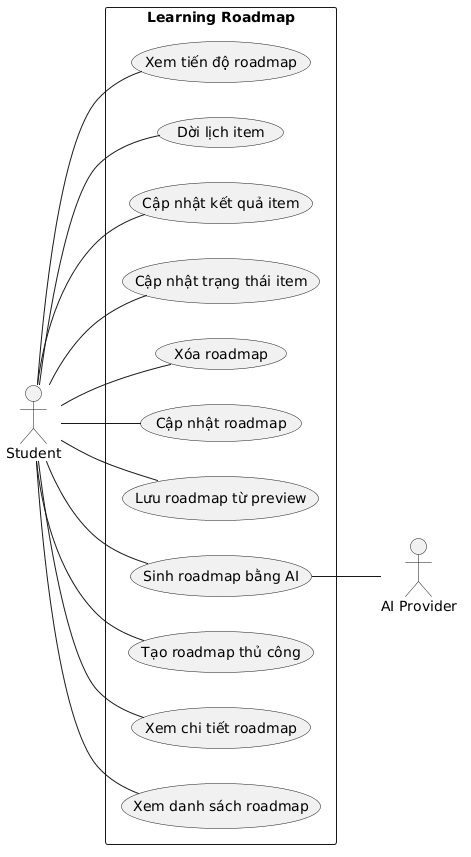

The diagram above was rendered by PlantUML. Its source (embedded in the PNG):
@startuml
left to right direction
skinparam packageStyle rectangle

actor Student
actor "AI Provider" as AI

rectangle "Learning Roadmap" {
  usecase "Xem danh sách roadmap" as RM01
  usecase "Xem chi tiết roadmap" as RM02
  usecase "Tạo roadmap thủ công" as RM03
  usecase "Sinh roadmap bằng AI" as RM04
  usecase "Lưu roadmap từ preview" as RM05
  usecase "Cập nhật roadmap" as RM06
  usecase "Xóa roadmap" as RM07
  usecase "Cập nhật trạng thái item" as RM08
  usecase "Cập nhật kết quả item" as RM09
  usecase "Dời lịch item" as RM10
  usecase "Xem tiến độ roadmap" as RM11
}

Student -- RM01
Student -- RM02
Student -- RM03
Student -- RM04
Student -- RM05
Student -- RM06
Student -- RM07
Student -- RM08
Student -- RM09
Student -- RM10
Student -- RM11
RM04 -- AI
@enduml